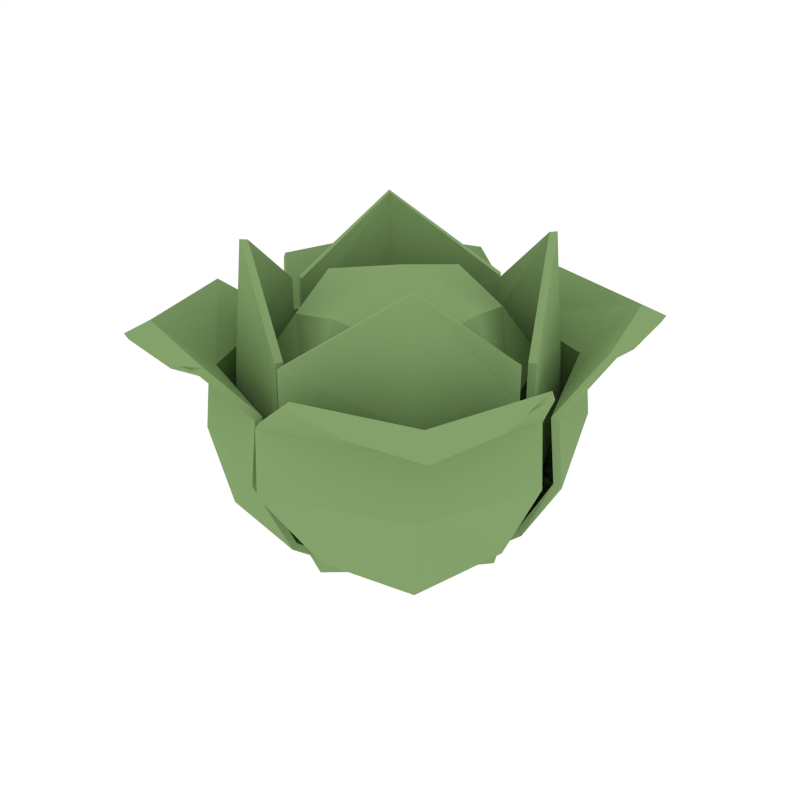 # Source: Lettuce_Whole.blend  (saved by Blender 2.79.0; exported with 4.5.12 LTS)
import bpy
from mathutils import Matrix  # noqa: F401  (used for matrix-valued properties, if any)

bpy.ops.wm.read_factory_settings(use_empty=True)
scene = bpy.context.scene
scene.name = 'Scene'

# ---- collections
col_collection_1 = bpy.data.collections.new('Collection 1'); scene.collection.children.link(col_collection_1)

# ---- materials (node trees are filled in below, after node groups)
mat_palegreen = bpy.data.materials.new('PaleGreen')
mat_palegreen.alpha_threshold = 0.0
mat_palegreen.diffuse_color = (0.2311, 0.3564, 0.1479, 1.0)
mat_palegreen.roughness = 0.5

# ---- material node trees

# ---- world
world_world = bpy.data.worlds.new('World'); scene.world = world_world
world_world.color = (1.0, 1.0, 1.0)
world_world.use_sun_shadow = False
world_world.sun_shadow_jitter_overblur = 0.0
world_world.cycles.sampling_method = 'NONE'
world_world.cycles.sample_map_resolution = 256

# ---- meshes
me_cube_025 = bpy.data.meshes.new('Cube.025')
me_cube_025.from_pydata([(0.3337, -0.06825, -0.5268), (-0.07613, 0.3415, -0.5268), (0.4533, 0.05988, -0.4507), (0.052, 0.4612, -0.4507), (0.629, -0.0231, -0.1643), (0.061, 0.5953, -0.1643), (0.61, -0.03242, 0.1509), (0.05167, 0.5763, 0.1509), (0.1538, -0.2481, -0.5268), (-0.256, 0.1616, -0.5268), (0.1288, 0.1366, -0.5268), (0.3994, 0.3876, -0.4507), (0.4458, 0.4339, -0.1643), (0.4316, 0.4197, 0.1509), (-0.05113, -0.04325, -0.5268), (-0.06825, -0.3337, -0.5268), (0.3415, 0.07613, -0.5268), (0.05988, -0.4533, -0.4507), (0.4612, -0.052, -0.4507), (-0.0231, -0.629, -0.1643), (0.5953, -0.061, -0.1643), (-0.03242, -0.61, 0.1509), (0.5763, -0.05167, 0.1509), (-0.2481, -0.1538, -0.5268), (0.1616, 0.256, -0.5268), (0.1366, -0.1288, -0.5268), (0.3876, -0.3994, -0.4507), (0.4339, -0.4458, -0.1643), (0.4197, -0.4316, 0.1509), (-0.04325, 0.05113, -0.5268), (0.06825, 0.3337, -0.5268), (-0.3415, -0.07613, -0.5268), (-0.05988, 0.4533, -0.4507), (-0.4612, 0.052, -0.4507), (0.0231, 0.629, -0.1643), (-0.5953, 0.061, -0.1643), (0.03242, 0.61, 0.1509), (-0.5763, 0.05167, 0.1509), (0.2481, 0.1538, -0.5268), (-0.1616, -0.256, -0.5268), (-0.1366, 0.1288, -0.5268), (-0.3876, 0.3994, -0.4507), (-0.4339, 0.4458, -0.1643), (-0.4197, 0.4316, 0.1509), (0.04325, -0.05113, -0.5268), (-0.3337, 0.06825, -0.5268), (0.07613, -0.3415, -0.5268), (-0.4533, -0.05988, -0.4507), (-0.052, -0.4612, -0.4507), (-0.629, 0.0231, -0.1643), (-0.061, -0.5953, -0.1643), (-0.61, 0.03242, 0.1509), (-0.05167, -0.5763, 0.1509), (-0.1538, 0.2481, -0.5268), (0.256, -0.1616, -0.5268), (-0.1288, -0.1366, -0.5268), (-0.3994, -0.3876, -0.4507), (-0.4458, -0.4339, -0.1643), (-0.4316, -0.4197, 0.1509), (0.05113, 0.04325, -0.5268), (0.61, -0.03242, 0.3077), (0.05167, 0.5763, 0.3077), (0.4006, 0.3896, 0.6321), (-0.03242, -0.61, 0.3077), (0.5763, -0.05167, 0.3077), (0.3896, -0.4006, 0.6321), (0.03242, 0.61, 0.3077), (-0.5763, 0.05167, 0.3077), (-0.3896, 0.4006, 0.6321), (-0.61, 0.03242, 0.3077), (-0.05167, -0.5763, 0.3077), (-0.4006, -0.3896, 0.6321), (0.3376, -0.06635, -0.5573), (-0.07415, 0.3455, -0.5573), (0.4726, 0.06657, -0.4738), (0.0589, 0.4798, -0.4743), (0.6579, -0.01276, -0.1676), (0.07164, 0.624, -0.168), (0.6385, -0.0208, 0.1528), (0.06377, 0.6045, 0.1528), (0.1538, -0.2481, -0.5576), (-0.256, 0.1616, -0.5576), (0.1317, 0.1396, -0.5573), (0.4158, 0.4037, -0.4712), (0.4675, 0.4554, -0.1687), (0.4535, 0.4413, 0.153), (-0.05113, -0.04325, -0.5576), (-0.06635, -0.3376, -0.5573), (0.3455, 0.07415, -0.5573), (0.06657, -0.4726, -0.4738), (0.4798, -0.0589, -0.4743), (-0.01276, -0.6579, -0.1676), (0.624, -0.07164, -0.168), (-0.0208, -0.6385, 0.1528), (0.6045, -0.06377, 0.1528), (-0.2481, -0.1538, -0.5576), (0.1616, 0.256, -0.5576), (0.1396, -0.1317, -0.5573), (0.4037, -0.4158, -0.4712), (0.4554, -0.4675, -0.1687), (0.4413, -0.4535, 0.153), (-0.04325, 0.05113, -0.5576), (0.06635, 0.3376, -0.5573), (-0.3455, -0.07415, -0.5573), (-0.06657, 0.4726, -0.4738), (-0.4798, 0.0589, -0.4743), (0.01276, 0.6579, -0.1676), (-0.624, 0.07164, -0.168), (0.0208, 0.6385, 0.1528), (-0.6045, 0.06377, 0.1528), (0.2481, 0.1538, -0.5576), (-0.1616, -0.256, -0.5576), (-0.1396, 0.1317, -0.5573), (-0.4037, 0.4158, -0.4712), (-0.4554, 0.4675, -0.1687), (-0.4413, 0.4535, 0.153), (0.04325, -0.05113, -0.5576), (-0.3376, 0.06635, -0.5573), (0.07415, -0.3455, -0.5573), (-0.4726, -0.06657, -0.4738), (-0.0589, -0.4798, -0.4743), (-0.6579, 0.01276, -0.1676), (-0.07164, -0.624, -0.168), (-0.6385, 0.0208, 0.1528), (-0.06377, -0.6045, 0.1528), (-0.1538, 0.2481, -0.5576), (0.256, -0.1616, -0.5576), (-0.1317, -0.1396, -0.5573), (-0.4158, -0.4037, -0.4712), (-0.4675, -0.4554, -0.1687), (-0.4535, -0.4413, 0.153), (0.05113, 0.04325, -0.5576), (0.6384, -0.02055, 0.3096), (0.06407, 0.6044, 0.3096), (0.4229, 0.4108, 0.6342), (-0.02055, -0.6384, 0.3096), (0.6044, -0.06407, 0.3096), (0.4108, -0.4229, 0.6342), (0.02055, 0.6384, 0.3096), (-0.6044, 0.06407, 0.3096), (-0.4108, 0.4229, 0.6342), (-0.6384, 0.02055, 0.3096), (-0.06407, -0.6044, 0.3096), (-0.4229, -0.4108, 0.6342), (0.3943, -0.08066, -0.5641), (-0.08997, 0.4036, -0.5641), (0.5357, 0.07077, -0.4743), (0.06145, 0.5451, -0.4743), (0.7434, -0.0273, -0.1358), (0.07209, 0.7036, -0.1358), (0.7209, -0.03832, 0.1313), (0.06107, 0.681, 0.1313), (0.8045, 0.2046, 0.3273), (0.1953, 0.8138, 0.3273), (0.7995, 0.4197, 0.2785), (0.4122, 0.807, 0.2785), (0.1522, 0.1615, -0.5641), (0.472, 0.458, -0.4743), (0.5268, 0.5128, -0.1358), (0.51, 0.4961, 0.1313), (0.6733, 0.6593, 0.3273), (0.7445, 0.7334, 0.2763), (-0.08066, -0.3943, -0.5641), (0.4036, 0.08997, -0.5641), (0.07077, -0.5357, -0.4743), (0.5451, -0.06145, -0.4743), (-0.0273, -0.7434, -0.1358), (0.7036, -0.07209, -0.1358), (-0.03832, -0.7209, 0.1313), (0.681, -0.06107, 0.1313), (0.2046, -0.8045, 0.3273), (0.8138, -0.1953, 0.3273), (0.4197, -0.7995, 0.2785), (0.807, -0.4122, 0.2785), (0.1615, -0.1522, -0.5641), (0.458, -0.472, -0.4743), (0.5128, -0.5268, -0.1358), (0.4961, -0.51, 0.1313), (0.6593, -0.6733, 0.3273), (0.7334, -0.7445, 0.2763), (0.08066, 0.3943, -0.5641), (-0.4036, -0.08997, -0.5641), (-0.07077, 0.5357, -0.4743), (-0.5451, 0.06145, -0.4743), (0.0273, 0.7434, -0.1358), (-0.7036, 0.07209, -0.1358), (0.03832, 0.7209, 0.1313), (-0.681, 0.06107, 0.1313), (-0.2046, 0.8045, 0.3273), (-0.8138, 0.1953, 0.3273), (-0.4197, 0.7995, 0.2785), (-0.807, 0.4122, 0.2785), (-0.1615, 0.1522, -0.5641), (-0.458, 0.472, -0.4743), (-0.5128, 0.5268, -0.1358), (-0.4961, 0.51, 0.1313), (-0.6593, 0.6733, 0.3273), (-0.7334, 0.7445, 0.2763), (-0.3943, 0.08066, -0.5641), (0.08997, -0.4036, -0.5641), (-0.5357, -0.07077, -0.4743), (-0.06145, -0.5451, -0.4743), (-0.7434, 0.0273, -0.1358), (-0.07209, -0.7036, -0.1358), (-0.7209, 0.03832, 0.1313), (-0.06107, -0.681, 0.1313), (-0.8045, -0.2046, 0.3273), (-0.1953, -0.8138, 0.3273), (-0.7995, -0.4197, 0.2785), (-0.4122, -0.807, 0.2785), (-0.1522, -0.1615, -0.5641), (-0.472, -0.458, -0.4743), (-0.5268, -0.5128, -0.1358), (-0.51, -0.4961, 0.1313), (-0.6733, -0.6593, 0.3273), (-0.7445, -0.7334, 0.2763), (0.3982, -0.07876, -0.5946), (-0.08799, 0.4076, -0.5946), (0.555, 0.07746, -0.4973), (0.06836, 0.5637, -0.4978), (0.7723, -0.01695, -0.1386), (0.08275, 0.7323, -0.139), (0.749, -0.02758, 0.1247), (0.07193, 0.7084, 0.1223), (0.8226, 0.2111, 0.3032), (0.2017, 0.8306, 0.3022), (0.7816, 0.4153, 0.2538), (0.4074, 0.7901, 0.2532), (0.1551, 0.1645, -0.5947), (0.4885, 0.4742, -0.4947), (0.5486, 0.5343, -0.1397), (0.5303, 0.5159, 0.1192), (0.671, 0.6576, 0.2966), (0.7329, 0.722, 0.2501), (-0.07876, -0.3982, -0.5946), (0.4076, 0.08799, -0.5946), (0.07746, -0.555, -0.4973), (0.5637, -0.06836, -0.4978), (-0.01695, -0.7723, -0.1386), (0.7323, -0.08275, -0.139), (-0.02758, -0.749, 0.1247), (0.7084, -0.07193, 0.1223), (0.2111, -0.8226, 0.3032), (0.8306, -0.2017, 0.3022), (0.4153, -0.7816, 0.2538), (0.7901, -0.4074, 0.2532), (0.1645, -0.1551, -0.5947), (0.4742, -0.4885, -0.4947), (0.5343, -0.5486, -0.1397), (0.5159, -0.5303, 0.1192), (0.6576, -0.671, 0.2966), (0.722, -0.7329, 0.2501), (0.07876, 0.3982, -0.5946), (-0.4076, -0.08799, -0.5946), (-0.07746, 0.555, -0.4973), (-0.5637, 0.06836, -0.4978), (0.01695, 0.7723, -0.1386), (-0.7323, 0.08275, -0.139), (0.02758, 0.749, 0.1247), (-0.7084, 0.07193, 0.1223), (-0.2111, 0.8226, 0.3032), (-0.8306, 0.2017, 0.3022), (-0.4153, 0.7816, 0.2538), (-0.7901, 0.4074, 0.2532), (-0.1645, 0.1551, -0.5947), (-0.4742, 0.4885, -0.4947), (-0.5343, 0.5486, -0.1397), (-0.5159, 0.5303, 0.1192), (-0.6576, 0.671, 0.2966), (-0.722, 0.7329, 0.2501), (-0.3982, 0.07876, -0.5946), (0.08799, -0.4076, -0.5946), (-0.555, -0.07746, -0.4973), (-0.06836, -0.5637, -0.4978), (-0.7723, 0.01695, -0.1386), (-0.08275, -0.7323, -0.139), (-0.749, 0.02758, 0.1247), (-0.07193, -0.7084, 0.1223), (-0.8226, -0.2111, 0.3032), (-0.2017, -0.8306, 0.3022), (-0.7816, -0.4153, 0.2538), (-0.4074, -0.7901, 0.2532), (-0.1551, -0.1645, -0.5947), (-0.4885, -0.4742, -0.4947), (-0.5486, -0.5343, -0.1397), (-0.5303, -0.5159, 0.1192), (-0.671, -0.6576, 0.2966), (-0.7329, -0.722, 0.2501), (-0.5281, 1.464e-08, 0.1071), (1.464e-08, 0.5281, 0.1071), (-1.464e-08, -0.5281, 0.1071), (0.0, 0.0, 0.5198), (0.0, 0.0, -0.7343), (0.5281, -1.464e-08, 0.1071), (-0.3961, -0.3961, 0.1071), (-0.3961, 0.3961, 0.1071), (0.3961, 0.3961, 0.1071), (0.3961, -0.3961, 0.1071), (4.185e-09, 0.4846, -0.6164), (3.661e-09, 0.3683, 0.4166), (-4.185e-09, -0.4846, -0.6164), (-3.661e-09, -0.3683, 0.4166), (-0.4846, 4.185e-09, -0.6164), (-0.3683, 3.661e-09, 0.4166), (0.4846, -4.185e-09, -0.6164), (0.3683, -3.661e-09, 0.4166), (-0.3495, -0.3495, -0.5247), (-0.281, -0.281, 0.3364), (-0.3495, 0.3495, -0.5247), (-0.281, 0.281, 0.3364), (0.3495, -0.3495, -0.5247), (0.281, -0.281, 0.3364), (0.3495, 0.3495, -0.5247), (0.281, 0.281, 0.3364)], [], [(10, 0, 2, 11), (11, 2, 4, 12), (12, 4, 6, 13), (10, 1, 9, 14), (0, 10, 14, 8), (5, 12, 13, 7), (3, 11, 12, 5), (1, 10, 11, 3), (25, 15, 17, 26), (26, 17, 19, 27), (27, 19, 21, 28), (25, 16, 24, 29), (15, 25, 29, 23), (20, 27, 28, 22), (18, 26, 27, 20), (16, 25, 26, 18), (40, 30, 32, 41), (41, 32, 34, 42), (42, 34, 36, 43), (40, 31, 39, 44), (30, 40, 44, 38), (35, 42, 43, 37), (33, 41, 42, 35), (31, 40, 41, 33), (55, 45, 47, 56), (56, 47, 49, 57), (57, 49, 51, 58), (55, 46, 54, 59), (45, 55, 59, 53), (50, 57, 58, 52), (48, 56, 57, 50), (46, 55, 56, 48), (52, 58, 71, 70), (37, 43, 68, 67), (7, 13, 62, 61), (22, 28, 65, 64), (58, 51, 69, 71), (43, 36, 66, 68), (13, 6, 60, 62), (28, 21, 63, 65), (82, 83, 74, 72), (83, 84, 76, 74), (84, 85, 78, 76), (82, 86, 81, 73), (72, 80, 86, 82), (77, 79, 85, 84), (75, 77, 84, 83), (73, 75, 83, 82), (97, 98, 89, 87), (98, 99, 91, 89), (99, 100, 93, 91), (97, 101, 96, 88), (87, 95, 101, 97), (92, 94, 100, 99), (90, 92, 99, 98), (88, 90, 98, 97), (112, 113, 104, 102), (113, 114, 106, 104), (114, 115, 108, 106), (112, 116, 111, 103), (102, 110, 116, 112), (107, 109, 115, 114), (105, 107, 114, 113), (103, 105, 113, 112), (127, 128, 119, 117), (128, 129, 121, 119), (129, 130, 123, 121), (127, 131, 126, 118), (117, 125, 131, 127), (122, 124, 130, 129), (120, 122, 129, 128), (118, 120, 128, 127), (124, 142, 143, 130), (109, 139, 140, 115), (79, 133, 134, 85), (94, 136, 137, 100), (130, 143, 141, 123), (115, 140, 138, 108), (85, 134, 132, 78), (100, 137, 135, 93), (1, 3, 75, 73), (2, 0, 72, 74), (3, 5, 77, 75), (4, 2, 74, 76), (5, 7, 79, 77), (6, 4, 76, 78), (14, 9, 81, 86), (0, 8, 80, 72), (9, 1, 73, 81), (8, 14, 86, 80), (16, 18, 90, 88), (17, 15, 87, 89), (18, 20, 92, 90), (19, 17, 89, 91), (20, 22, 94, 92), (21, 19, 91, 93), (29, 24, 96, 101), (15, 23, 95, 87), (24, 16, 88, 96), (23, 29, 101, 95), (31, 33, 105, 103), (32, 30, 102, 104), (33, 35, 107, 105), (34, 32, 104, 106), (35, 37, 109, 107), (36, 34, 106, 108), (44, 39, 111, 116), (30, 38, 110, 102), (39, 31, 103, 111), (38, 44, 116, 110), (46, 48, 120, 118), (47, 45, 117, 119), (48, 50, 122, 120), (49, 47, 119, 121), (50, 52, 124, 122), (51, 49, 121, 123), (59, 54, 126, 131), (45, 53, 125, 117), (54, 46, 118, 126), (53, 59, 131, 125), (61, 62, 134, 133), (62, 60, 132, 134), (64, 65, 137, 136), (65, 63, 135, 137), (67, 68, 140, 139), (68, 66, 138, 140), (70, 71, 143, 142), (71, 69, 141, 143), (52, 70, 142, 124), (37, 67, 139, 109), (7, 61, 133, 79), (22, 64, 136, 94), (69, 51, 123, 141), (66, 36, 108, 138), (60, 6, 78, 132), (63, 21, 93, 135), (156, 144, 146, 157), (157, 146, 148, 158), (158, 148, 150, 159), (159, 150, 152, 160), (160, 152, 154, 161), (153, 160, 161, 155), (151, 159, 160, 153), (149, 158, 159, 151), (147, 157, 158, 149), (145, 156, 157, 147), (174, 162, 164, 175), (175, 164, 166, 176), (176, 166, 168, 177), (177, 168, 170, 178), (178, 170, 172, 179), (171, 178, 179, 173), (169, 177, 178, 171), (167, 176, 177, 169), (165, 175, 176, 167), (163, 174, 175, 165), (192, 180, 182, 193), (193, 182, 184, 194), (194, 184, 186, 195), (195, 186, 188, 196), (196, 188, 190, 197), (189, 196, 197, 191), (187, 195, 196, 189), (185, 194, 195, 187), (183, 193, 194, 185), (181, 192, 193, 183), (210, 198, 200, 211), (211, 200, 202, 212), (212, 202, 204, 213), (213, 204, 206, 214), (214, 206, 208, 215), (207, 214, 215, 209), (205, 213, 214, 207), (203, 212, 213, 205), (201, 211, 212, 203), (199, 210, 211, 201), (228, 229, 218, 216), (229, 230, 220, 218), (230, 231, 222, 220), (231, 232, 224, 222), (232, 233, 226, 224), (225, 227, 233, 232), (223, 225, 232, 231), (221, 223, 231, 230), (219, 221, 230, 229), (217, 219, 229, 228), (246, 247, 236, 234), (247, 248, 238, 236), (248, 249, 240, 238), (249, 250, 242, 240), (250, 251, 244, 242), (243, 245, 251, 250), (241, 243, 250, 249), (239, 241, 249, 248), (237, 239, 248, 247), (235, 237, 247, 246), (264, 265, 254, 252), (265, 266, 256, 254), (266, 267, 258, 256), (267, 268, 260, 258), (268, 269, 262, 260), (261, 263, 269, 268), (259, 261, 268, 267), (257, 259, 267, 266), (255, 257, 266, 265), (253, 255, 265, 264), (282, 283, 272, 270), (283, 284, 274, 272), (284, 285, 276, 274), (285, 286, 278, 276), (286, 287, 280, 278), (279, 281, 287, 286), (277, 279, 286, 285), (275, 277, 285, 284), (273, 275, 284, 283), (271, 273, 283, 282), (145, 147, 219, 217), (146, 144, 216, 218), (147, 149, 221, 219), (148, 146, 218, 220), (149, 151, 223, 221), (150, 148, 220, 222), (151, 153, 225, 223), (152, 150, 222, 224), (155, 161, 233, 227), (153, 155, 227, 225), (154, 152, 224, 226), (161, 154, 226, 233), (163, 165, 237, 235), (164, 162, 234, 236), (165, 167, 239, 237), (166, 164, 236, 238), (167, 169, 241, 239), (168, 166, 238, 240), (169, 171, 243, 241), (170, 168, 240, 242), (173, 179, 251, 245), (171, 173, 245, 243), (172, 170, 242, 244), (179, 172, 244, 251), (181, 183, 255, 253), (182, 180, 252, 254), (183, 185, 257, 255), (184, 182, 254, 256), (185, 187, 259, 257), (186, 184, 256, 258), (187, 189, 261, 259), (188, 186, 258, 260), (191, 197, 269, 263), (189, 191, 263, 261), (190, 188, 260, 262), (163, 235, 246, 234, 162, 174), (197, 190, 262, 269), (199, 271, 282, 270, 198, 210), (199, 201, 273, 271), (200, 198, 270, 272), (201, 203, 275, 273), (202, 200, 272, 274), (203, 205, 277, 275), (204, 202, 274, 276), (205, 207, 279, 277), (206, 204, 276, 278), (209, 215, 287, 281), (207, 209, 281, 279), (208, 206, 278, 280), (145, 217, 228, 216, 144, 156), (215, 208, 280, 287), (181, 253, 264, 252, 180, 192), (288, 302, 306, 294), (288, 294, 307, 303), (288, 303, 309, 295), (288, 295, 308, 302), (289, 298, 308, 295), (289, 295, 309, 299), (289, 299, 313, 296), (289, 296, 312, 298), (290, 300, 310, 297), (290, 297, 311, 301), (290, 301, 307, 294), (290, 294, 306, 300), (291, 305, 313, 299), (291, 299, 309, 303), (291, 303, 307, 301), (291, 301, 311, 305), (292, 302, 308, 298), (292, 298, 312, 304), (292, 304, 310, 300), (292, 300, 306, 302), (293, 304, 312, 296), (293, 296, 313, 305), (293, 305, 311, 297), (293, 297, 310, 304)])
me_cube_025.materials.append(mat_palegreen)
me_cube_025.use_remesh_preserve_volume = False
me_cube_025.use_remesh_preserve_attributes = False
me_cube_025.use_mirror_vertex_groups = False
me_cube_025.update()

# ---- objects
ob_lettuce_whole = bpy.data.objects.new('Lettuce_Whole', me_cube_025)

# ---- transforms, parenting, visibility, modifiers, constraints
ob_lettuce_whole.location = (0.0, 0.0, 0.0)
ob_lettuce_whole.lineart.crease_threshold = 0.0

# ---- collection membership
col_collection_1.objects.link(ob_lettuce_whole)

# ---- scene / render settings (as saved in the file)
scene.frame_start = 1; scene.frame_end = 250; scene.frame_set(0)
scene.render.engine = 'CYCLES'
scene.render.resolution_x = 1000
scene.render.resolution_y = 1000
scene.render.dither_intensity = 0.0
scene.cycles.samples = 200
scene.cycles.sampling_pattern = 'TABULATED_SOBOL'
scene.cycles.light_sampling_threshold = 0.0
scene.cycles.use_adaptive_sampling = False
scene.cycles.use_light_tree = False
scene.cycles.caustics_reflective = False
scene.cycles.caustics_refractive = False
scene.cycles.blur_glossy = 0.0
scene.cycles.max_bounces = 2
scene.cycles.pixel_filter_type = 'GAUSSIAN'
scene.cycles.sample_clamp_indirect = 0.0
scene.view_settings.view_transform = 'Standard'
bpy.context.view_layer.update()

# ---- added for rendering (the .blend has no active camera): camera
cam_auto = bpy.data.cameras.new('AutoCamera')
cam_auto.lens = 50.0
cam_auto.sensor_width = 36.0
cam_auto.clip_end = 1000.0
ob_auto_camera = bpy.data.objects.new('AutoCamera', cam_auto)
scene.collection.objects.link(ob_auto_camera)
ob_auto_camera.location = (2.51556, -3.01867, 1.96237)
ob_auto_camera.rotation_euler = (1.09748, -7.21219e-08, 0.694738)
scene.camera = ob_auto_camera
bpy.context.view_layer.update()
